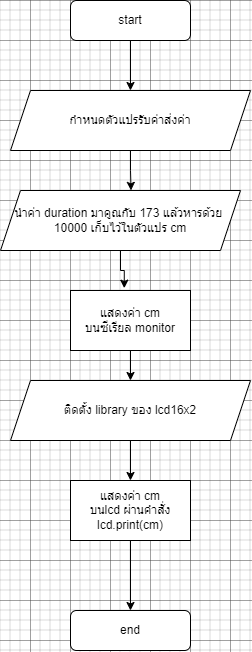

The diagram above was exported from draw.io. Its source (the exported page's mxGraphModel, read from the mxfile embedded in the PNG):
<mxGraphModel dx="1593" dy="840" grid="1" gridSize="10" guides="1" tooltips="1" connect="1" arrows="1" fold="1" page="1" pageScale="1" pageWidth="827" pageHeight="1169" math="0" shadow="0">
  <root>
    <mxCell id="WIyWlLk6GJQsqaUBKTNV-0" />
    <mxCell id="WIyWlLk6GJQsqaUBKTNV-1" parent="WIyWlLk6GJQsqaUBKTNV-0" />
    <mxCell id="5B_9IpvwVUHGyuooNkTG-5" style="edgeStyle=orthogonalEdgeStyle;rounded=0;orthogonalLoop=1;jettySize=auto;html=1;entryX=0.5;entryY=0;entryDx=0;entryDy=0;" edge="1" parent="WIyWlLk6GJQsqaUBKTNV-1" source="WIyWlLk6GJQsqaUBKTNV-3" target="5B_9IpvwVUHGyuooNkTG-0">
      <mxGeometry relative="1" as="geometry" />
    </mxCell>
    <mxCell id="WIyWlLk6GJQsqaUBKTNV-3" value="start" style="rounded=1;whiteSpace=wrap;html=1;fontSize=12;glass=0;strokeWidth=1;shadow=0;" parent="WIyWlLk6GJQsqaUBKTNV-1" vertex="1">
      <mxGeometry x="160" y="80" width="120" height="40" as="geometry" />
    </mxCell>
    <mxCell id="WIyWlLk6GJQsqaUBKTNV-11" value="end" style="rounded=1;whiteSpace=wrap;html=1;fontSize=12;glass=0;strokeWidth=1;shadow=0;" parent="WIyWlLk6GJQsqaUBKTNV-1" vertex="1">
      <mxGeometry x="160" y="690" width="120" height="40" as="geometry" />
    </mxCell>
    <mxCell id="5B_9IpvwVUHGyuooNkTG-6" style="edgeStyle=orthogonalEdgeStyle;rounded=0;orthogonalLoop=1;jettySize=auto;html=1;entryX=0.544;entryY=-0.002;entryDx=0;entryDy=0;entryPerimeter=0;" edge="1" parent="WIyWlLk6GJQsqaUBKTNV-1" source="5B_9IpvwVUHGyuooNkTG-0" target="5B_9IpvwVUHGyuooNkTG-2">
      <mxGeometry relative="1" as="geometry" />
    </mxCell>
    <mxCell id="5B_9IpvwVUHGyuooNkTG-0" value="กำหนดตัวแปรรับค่าส่งค่า" style="shape=parallelogram;perimeter=parallelogramPerimeter;whiteSpace=wrap;html=1;fixedSize=1;" vertex="1" parent="WIyWlLk6GJQsqaUBKTNV-1">
      <mxGeometry x="100" y="170" width="240" height="60" as="geometry" />
    </mxCell>
    <mxCell id="5B_9IpvwVUHGyuooNkTG-7" style="edgeStyle=orthogonalEdgeStyle;rounded=0;orthogonalLoop=1;jettySize=auto;html=1;entryX=0.448;entryY=-0.039;entryDx=0;entryDy=0;entryPerimeter=0;" edge="1" parent="WIyWlLk6GJQsqaUBKTNV-1" source="5B_9IpvwVUHGyuooNkTG-2" target="5B_9IpvwVUHGyuooNkTG-3">
      <mxGeometry relative="1" as="geometry" />
    </mxCell>
    <mxCell id="5B_9IpvwVUHGyuooNkTG-2" value="นำค่า duration มาคูณกับ 173 แล้วหารด้วย&amp;nbsp;&lt;br&gt;10000 เก็บไว้ในตัวแปร cm" style="shape=parallelogram;perimeter=parallelogramPerimeter;whiteSpace=wrap;html=1;fixedSize=1;" vertex="1" parent="WIyWlLk6GJQsqaUBKTNV-1">
      <mxGeometry x="90" y="270" width="240" height="60" as="geometry" />
    </mxCell>
    <mxCell id="5B_9IpvwVUHGyuooNkTG-11" style="edgeStyle=orthogonalEdgeStyle;rounded=0;orthogonalLoop=1;jettySize=auto;html=1;entryX=0.5;entryY=0;entryDx=0;entryDy=0;" edge="1" parent="WIyWlLk6GJQsqaUBKTNV-1" source="5B_9IpvwVUHGyuooNkTG-3" target="5B_9IpvwVUHGyuooNkTG-10">
      <mxGeometry relative="1" as="geometry" />
    </mxCell>
    <mxCell id="5B_9IpvwVUHGyuooNkTG-3" value="แสดงค่า cm&lt;br&gt;บนซีเรียล monitor" style="rounded=0;whiteSpace=wrap;html=1;" vertex="1" parent="WIyWlLk6GJQsqaUBKTNV-1">
      <mxGeometry x="160" y="370" width="120" height="60" as="geometry" />
    </mxCell>
    <mxCell id="5B_9IpvwVUHGyuooNkTG-9" style="edgeStyle=orthogonalEdgeStyle;rounded=0;orthogonalLoop=1;jettySize=auto;html=1;entryX=0.5;entryY=0;entryDx=0;entryDy=0;" edge="1" parent="WIyWlLk6GJQsqaUBKTNV-1" source="5B_9IpvwVUHGyuooNkTG-4" target="WIyWlLk6GJQsqaUBKTNV-11">
      <mxGeometry relative="1" as="geometry" />
    </mxCell>
    <mxCell id="5B_9IpvwVUHGyuooNkTG-4" value="แสดงค่า cm&lt;br&gt;บนlcd ผ่านคำสั่ง lcd.print(cm)" style="rounded=0;whiteSpace=wrap;html=1;" vertex="1" parent="WIyWlLk6GJQsqaUBKTNV-1">
      <mxGeometry x="160" y="560" width="120" height="60" as="geometry" />
    </mxCell>
    <mxCell id="5B_9IpvwVUHGyuooNkTG-12" style="edgeStyle=orthogonalEdgeStyle;rounded=0;orthogonalLoop=1;jettySize=auto;html=1;entryX=0.5;entryY=0;entryDx=0;entryDy=0;" edge="1" parent="WIyWlLk6GJQsqaUBKTNV-1" source="5B_9IpvwVUHGyuooNkTG-10" target="5B_9IpvwVUHGyuooNkTG-4">
      <mxGeometry relative="1" as="geometry" />
    </mxCell>
    <mxCell id="5B_9IpvwVUHGyuooNkTG-10" value="ติดตั้ง library ของ lcd16x2" style="shape=parallelogram;perimeter=parallelogramPerimeter;whiteSpace=wrap;html=1;fixedSize=1;" vertex="1" parent="WIyWlLk6GJQsqaUBKTNV-1">
      <mxGeometry x="100" y="460" width="240" height="60" as="geometry" />
    </mxCell>
  </root>
</mxGraphModel>